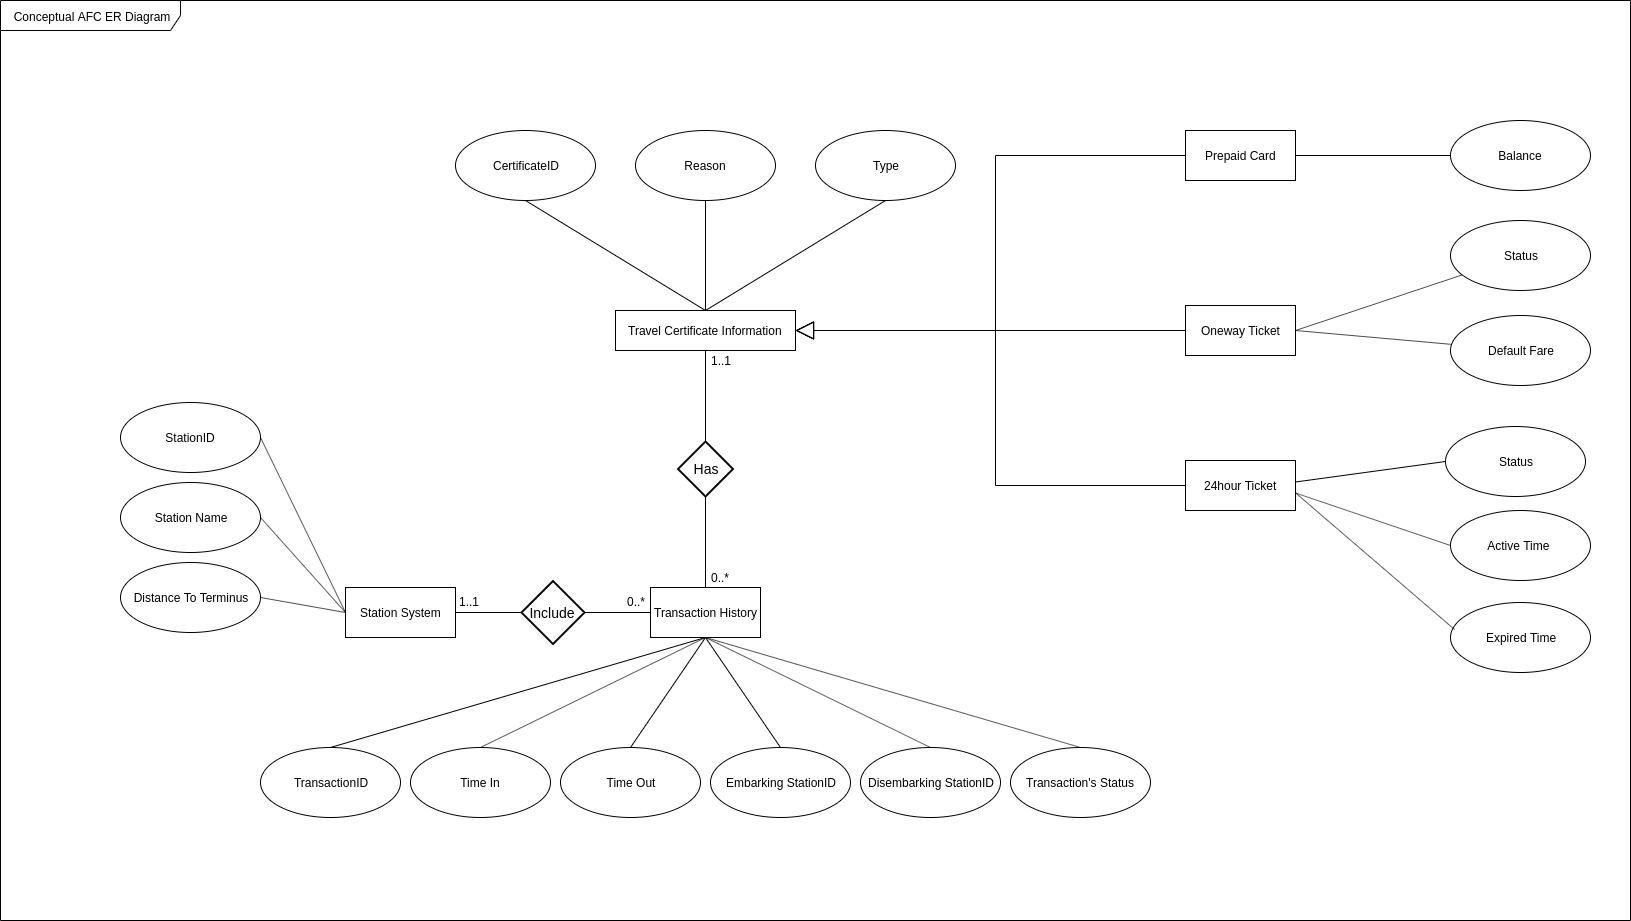

The diagram above was exported from draw.io. Its source (the exported page's mxGraphModel, read from the mxfile embedded in the PNG):
<mxGraphModel dx="2204" dy="545" grid="1" gridSize="10" guides="1" tooltips="1" connect="1" arrows="1" fold="1" page="1" pageScale="1" pageWidth="1169" pageHeight="827" math="0" shadow="0">
  <root>
    <mxCell id="0" />
    <mxCell id="1" parent="0" />
    <mxCell id="9WDU5_tVH0Kmsjpy-VmY-76" value="&lt;span class=&quot;fontstyle0&quot;&gt;Conceptual AFC ER Diagram&lt;br&gt;&lt;/span&gt;" style="shape=umlFrame;whiteSpace=wrap;html=1;width=180;height=30;" parent="1" vertex="1">
      <mxGeometry x="-455" y="10" width="1630" height="920" as="geometry" />
    </mxCell>
    <mxCell id="9WDU5_tVH0Kmsjpy-VmY-21" style="edgeStyle=orthogonalEdgeStyle;rounded=0;orthogonalLoop=1;jettySize=auto;html=1;exitX=0.5;exitY=1;exitDx=0;exitDy=0;entryX=0.5;entryY=0;entryDx=0;entryDy=0;endArrow=none;endFill=0;strokeColor=#000000;" parent="1" source="9WDU5_tVH0Kmsjpy-VmY-58" target="9WDU5_tVH0Kmsjpy-VmY-20" edge="1">
      <mxGeometry relative="1" as="geometry" />
    </mxCell>
    <mxCell id="9WDU5_tVH0Kmsjpy-VmY-73" value="0..*" style="text;html=1;resizable=0;points=[];align=center;verticalAlign=middle;labelBackgroundColor=#ffffff;" parent="9WDU5_tVH0Kmsjpy-VmY-21" vertex="1" connectable="0">
      <mxGeometry x="0.7636" y="1" relative="1" as="geometry">
        <mxPoint x="13" as="offset" />
      </mxGeometry>
    </mxCell>
    <mxCell id="9WDU5_tVH0Kmsjpy-VmY-35" style="edgeStyle=none;rounded=0;orthogonalLoop=1;jettySize=auto;html=1;exitX=0.5;exitY=0;exitDx=0;exitDy=0;startArrow=none;startFill=0;endArrow=none;endFill=0;strokeColor=#000000;" parent="1" source="9WDU5_tVH0Kmsjpy-VmY-15" target="9WDU5_tVH0Kmsjpy-VmY-33" edge="1">
      <mxGeometry relative="1" as="geometry" />
    </mxCell>
    <mxCell id="9WDU5_tVH0Kmsjpy-VmY-15" value="Travel Certificate Information" style="html=1;" parent="1" vertex="1">
      <mxGeometry x="160" y="320" width="180" height="40" as="geometry" />
    </mxCell>
    <mxCell id="9WDU5_tVH0Kmsjpy-VmY-44" style="edgeStyle=none;rounded=0;orthogonalLoop=1;jettySize=auto;html=1;exitX=0.5;exitY=1;exitDx=0;exitDy=0;entryX=0.5;entryY=0;entryDx=0;entryDy=0;startArrow=none;startFill=0;endArrow=none;endFill=0;strokeColor=#000000;" parent="1" source="9WDU5_tVH0Kmsjpy-VmY-20" target="9WDU5_tVH0Kmsjpy-VmY-38" edge="1">
      <mxGeometry relative="1" as="geometry" />
    </mxCell>
    <mxCell id="9WDU5_tVH0Kmsjpy-VmY-45" style="edgeStyle=none;rounded=0;orthogonalLoop=1;jettySize=auto;html=1;exitX=0.5;exitY=1;exitDx=0;exitDy=0;entryX=0.5;entryY=0;entryDx=0;entryDy=0;startArrow=none;startFill=0;endArrow=none;endFill=0;strokeColor=#000000;" parent="1" source="9WDU5_tVH0Kmsjpy-VmY-20" target="9WDU5_tVH0Kmsjpy-VmY-39" edge="1">
      <mxGeometry relative="1" as="geometry" />
    </mxCell>
    <mxCell id="9WDU5_tVH0Kmsjpy-VmY-46" style="edgeStyle=none;rounded=0;orthogonalLoop=1;jettySize=auto;html=1;exitX=0.5;exitY=1;exitDx=0;exitDy=0;entryX=0.5;entryY=0;entryDx=0;entryDy=0;startArrow=none;startFill=0;endArrow=none;endFill=0;strokeColor=#000000;" parent="1" source="9WDU5_tVH0Kmsjpy-VmY-20" target="9WDU5_tVH0Kmsjpy-VmY-40" edge="1">
      <mxGeometry relative="1" as="geometry" />
    </mxCell>
    <mxCell id="9WDU5_tVH0Kmsjpy-VmY-47" style="edgeStyle=none;rounded=0;orthogonalLoop=1;jettySize=auto;html=1;exitX=0.5;exitY=1;exitDx=0;exitDy=0;entryX=0.5;entryY=0;entryDx=0;entryDy=0;startArrow=none;startFill=0;endArrow=none;endFill=0;strokeColor=#000000;" parent="1" source="9WDU5_tVH0Kmsjpy-VmY-20" target="9WDU5_tVH0Kmsjpy-VmY-41" edge="1">
      <mxGeometry relative="1" as="geometry" />
    </mxCell>
    <mxCell id="9WDU5_tVH0Kmsjpy-VmY-48" style="edgeStyle=none;rounded=0;orthogonalLoop=1;jettySize=auto;html=1;exitX=0.5;exitY=1;exitDx=0;exitDy=0;entryX=0.5;entryY=0;entryDx=0;entryDy=0;startArrow=none;startFill=0;endArrow=none;endFill=0;strokeColor=#000000;" parent="1" source="9WDU5_tVH0Kmsjpy-VmY-20" target="9WDU5_tVH0Kmsjpy-VmY-42" edge="1">
      <mxGeometry relative="1" as="geometry" />
    </mxCell>
    <mxCell id="9WDU5_tVH0Kmsjpy-VmY-49" style="edgeStyle=none;rounded=0;orthogonalLoop=1;jettySize=auto;html=1;exitX=0.5;exitY=1;exitDx=0;exitDy=0;entryX=0.5;entryY=0;entryDx=0;entryDy=0;startArrow=none;startFill=0;endArrow=none;endFill=0;strokeColor=#000000;" parent="1" source="9WDU5_tVH0Kmsjpy-VmY-20" target="9WDU5_tVH0Kmsjpy-VmY-43" edge="1">
      <mxGeometry relative="1" as="geometry" />
    </mxCell>
    <mxCell id="9WDU5_tVH0Kmsjpy-VmY-20" value="Transaction History" style="html=1;" parent="1" vertex="1">
      <mxGeometry x="195" y="597" width="110" height="50" as="geometry" />
    </mxCell>
    <mxCell id="9WDU5_tVH0Kmsjpy-VmY-50" style="edgeStyle=orthogonalEdgeStyle;rounded=0;orthogonalLoop=1;jettySize=auto;html=1;exitX=0;exitY=0.5;exitDx=0;exitDy=0;entryX=1;entryY=0.5;entryDx=0;entryDy=0;startArrow=none;startFill=0;endArrow=block;endFill=0;strokeColor=#000000;endSize=16;" parent="1" source="9WDU5_tVH0Kmsjpy-VmY-22" target="9WDU5_tVH0Kmsjpy-VmY-15" edge="1">
      <mxGeometry relative="1" as="geometry" />
    </mxCell>
    <mxCell id="kaxGdYkLXSey3qa5f71B-2" style="edgeStyle=orthogonalEdgeStyle;rounded=0;orthogonalLoop=1;jettySize=auto;html=1;exitX=1;exitY=0.5;exitDx=0;exitDy=0;entryX=0;entryY=0.5;entryDx=0;entryDy=0;endArrow=none;endFill=0;" parent="1" source="9WDU5_tVH0Kmsjpy-VmY-22" target="kaxGdYkLXSey3qa5f71B-1" edge="1">
      <mxGeometry relative="1" as="geometry" />
    </mxCell>
    <mxCell id="9WDU5_tVH0Kmsjpy-VmY-22" value="Prepaid Card" style="html=1;" parent="1" vertex="1">
      <mxGeometry x="730" y="140" width="110" height="50" as="geometry" />
    </mxCell>
    <mxCell id="9WDU5_tVH0Kmsjpy-VmY-30" style="rounded=0;orthogonalLoop=1;jettySize=auto;html=1;exitX=1;exitY=0.5;exitDx=0;exitDy=0;startArrow=none;startFill=0;endArrow=none;endFill=0;strokeColor=#000000;" parent="1" source="9WDU5_tVH0Kmsjpy-VmY-23" target="9WDU5_tVH0Kmsjpy-VmY-26" edge="1">
      <mxGeometry relative="1" as="geometry" />
    </mxCell>
    <mxCell id="9WDU5_tVH0Kmsjpy-VmY-31" style="rounded=0;orthogonalLoop=1;jettySize=auto;html=1;exitX=1;exitY=0.5;exitDx=0;exitDy=0;startArrow=none;startFill=0;endArrow=none;endFill=0;strokeColor=#000000;" parent="1" source="9WDU5_tVH0Kmsjpy-VmY-23" target="9WDU5_tVH0Kmsjpy-VmY-27" edge="1">
      <mxGeometry relative="1" as="geometry" />
    </mxCell>
    <mxCell id="9WDU5_tVH0Kmsjpy-VmY-51" style="edgeStyle=orthogonalEdgeStyle;rounded=0;orthogonalLoop=1;jettySize=auto;html=1;exitX=0;exitY=0.5;exitDx=0;exitDy=0;startArrow=none;startFill=0;endArrow=block;endFill=0;strokeColor=#000000;endSize=16;" parent="1" source="9WDU5_tVH0Kmsjpy-VmY-23" edge="1">
      <mxGeometry relative="1" as="geometry">
        <mxPoint x="340" y="340" as="targetPoint" />
      </mxGeometry>
    </mxCell>
    <mxCell id="9WDU5_tVH0Kmsjpy-VmY-23" value="Oneway Ticket" style="html=1;" parent="1" vertex="1">
      <mxGeometry x="730" y="315" width="110" height="50" as="geometry" />
    </mxCell>
    <mxCell id="9WDU5_tVH0Kmsjpy-VmY-52" style="edgeStyle=orthogonalEdgeStyle;rounded=0;orthogonalLoop=1;jettySize=auto;html=1;exitX=0;exitY=0.5;exitDx=0;exitDy=0;entryX=1;entryY=0.5;entryDx=0;entryDy=0;startArrow=none;startFill=0;endArrow=block;endFill=0;strokeColor=#000000;endSize=16;" parent="1" source="9WDU5_tVH0Kmsjpy-VmY-24" target="9WDU5_tVH0Kmsjpy-VmY-15" edge="1">
      <mxGeometry relative="1" as="geometry" />
    </mxCell>
    <mxCell id="9WDU5_tVH0Kmsjpy-VmY-24" value="24hour Ticket" style="html=1;" parent="1" vertex="1">
      <mxGeometry x="730" y="470" width="110" height="50" as="geometry" />
    </mxCell>
    <mxCell id="9WDU5_tVH0Kmsjpy-VmY-26" value="Status" style="ellipse;whiteSpace=wrap;html=1;" parent="1" vertex="1">
      <mxGeometry x="995" y="230" width="140" height="70" as="geometry" />
    </mxCell>
    <mxCell id="9WDU5_tVH0Kmsjpy-VmY-27" value="Default Fare" style="ellipse;whiteSpace=wrap;html=1;" parent="1" vertex="1">
      <mxGeometry x="995" y="325" width="140" height="70" as="geometry" />
    </mxCell>
    <mxCell id="9WDU5_tVH0Kmsjpy-VmY-36" style="edgeStyle=none;rounded=0;orthogonalLoop=1;jettySize=auto;html=1;exitX=0.5;exitY=1;exitDx=0;exitDy=0;entryX=0.5;entryY=0;entryDx=0;entryDy=0;startArrow=none;startFill=0;endArrow=none;endFill=0;strokeColor=#000000;" parent="1" source="9WDU5_tVH0Kmsjpy-VmY-32" target="9WDU5_tVH0Kmsjpy-VmY-15" edge="1">
      <mxGeometry relative="1" as="geometry" />
    </mxCell>
    <mxCell id="9WDU5_tVH0Kmsjpy-VmY-32" value="CertificateID" style="ellipse;whiteSpace=wrap;html=1;" parent="1" vertex="1">
      <mxGeometry y="140" width="140" height="70" as="geometry" />
    </mxCell>
    <mxCell id="9WDU5_tVH0Kmsjpy-VmY-33" value="Reason" style="ellipse;whiteSpace=wrap;html=1;" parent="1" vertex="1">
      <mxGeometry x="180" y="140" width="140" height="70" as="geometry" />
    </mxCell>
    <mxCell id="9WDU5_tVH0Kmsjpy-VmY-37" style="edgeStyle=none;rounded=0;orthogonalLoop=1;jettySize=auto;html=1;exitX=0.5;exitY=1;exitDx=0;exitDy=0;startArrow=none;startFill=0;endArrow=none;endFill=0;strokeColor=#000000;" parent="1" source="9WDU5_tVH0Kmsjpy-VmY-34" edge="1">
      <mxGeometry relative="1" as="geometry">
        <mxPoint x="250" y="320" as="targetPoint" />
      </mxGeometry>
    </mxCell>
    <mxCell id="9WDU5_tVH0Kmsjpy-VmY-34" value="Type" style="ellipse;whiteSpace=wrap;html=1;" parent="1" vertex="1">
      <mxGeometry x="360" y="140" width="140" height="70" as="geometry" />
    </mxCell>
    <mxCell id="9WDU5_tVH0Kmsjpy-VmY-38" value="TransactionID" style="ellipse;whiteSpace=wrap;html=1;" parent="1" vertex="1">
      <mxGeometry x="-195" y="757" width="140" height="70" as="geometry" />
    </mxCell>
    <mxCell id="9WDU5_tVH0Kmsjpy-VmY-39" value="Time In" style="ellipse;whiteSpace=wrap;html=1;" parent="1" vertex="1">
      <mxGeometry x="-45" y="757" width="140" height="70" as="geometry" />
    </mxCell>
    <mxCell id="9WDU5_tVH0Kmsjpy-VmY-40" value="Time Out" style="ellipse;whiteSpace=wrap;html=1;" parent="1" vertex="1">
      <mxGeometry x="105" y="757" width="140" height="70" as="geometry" />
    </mxCell>
    <mxCell id="9WDU5_tVH0Kmsjpy-VmY-41" value="Embarking StationID" style="ellipse;whiteSpace=wrap;html=1;" parent="1" vertex="1">
      <mxGeometry x="255" y="757" width="140" height="70" as="geometry" />
    </mxCell>
    <mxCell id="9WDU5_tVH0Kmsjpy-VmY-42" value="Disembarking StationID" style="ellipse;whiteSpace=wrap;html=1;" parent="1" vertex="1">
      <mxGeometry x="405" y="757" width="140" height="70" as="geometry" />
    </mxCell>
    <mxCell id="9WDU5_tVH0Kmsjpy-VmY-43" value="Transaction's Status&lt;br&gt;" style="ellipse;whiteSpace=wrap;html=1;" parent="1" vertex="1">
      <mxGeometry x="555" y="757" width="140" height="70" as="geometry" />
    </mxCell>
    <mxCell id="9WDU5_tVH0Kmsjpy-VmY-65" style="edgeStyle=orthogonalEdgeStyle;rounded=0;orthogonalLoop=1;jettySize=auto;html=1;exitX=1;exitY=0.5;exitDx=0;exitDy=0;entryX=0;entryY=0.5;entryDx=0;entryDy=0;startArrow=none;startFill=0;endArrow=none;endFill=0;endSize=16;strokeColor=#000000;strokeWidth=1;" parent="1" source="9WDU5_tVH0Kmsjpy-VmY-54" target="9WDU5_tVH0Kmsjpy-VmY-64" edge="1">
      <mxGeometry relative="1" as="geometry" />
    </mxCell>
    <mxCell id="9WDU5_tVH0Kmsjpy-VmY-69" style="edgeStyle=none;rounded=0;orthogonalLoop=1;jettySize=auto;html=1;exitX=0;exitY=0.5;exitDx=0;exitDy=0;entryX=1;entryY=0.5;entryDx=0;entryDy=0;startArrow=none;startFill=0;endArrow=none;endFill=0;endSize=16;strokeColor=#000000;strokeWidth=1;" parent="1" source="9WDU5_tVH0Kmsjpy-VmY-54" target="9WDU5_tVH0Kmsjpy-VmY-56" edge="1">
      <mxGeometry relative="1" as="geometry" />
    </mxCell>
    <mxCell id="9WDU5_tVH0Kmsjpy-VmY-70" style="edgeStyle=none;rounded=0;orthogonalLoop=1;jettySize=auto;html=1;exitX=0;exitY=0.5;exitDx=0;exitDy=0;entryX=1;entryY=0.5;entryDx=0;entryDy=0;startArrow=none;startFill=0;endArrow=none;endFill=0;endSize=16;strokeColor=#000000;strokeWidth=1;" parent="1" source="9WDU5_tVH0Kmsjpy-VmY-54" target="9WDU5_tVH0Kmsjpy-VmY-57" edge="1">
      <mxGeometry relative="1" as="geometry" />
    </mxCell>
    <mxCell id="9WDU5_tVH0Kmsjpy-VmY-54" value="Station System" style="html=1;" parent="1" vertex="1">
      <mxGeometry x="-110" y="597" width="110" height="50" as="geometry" />
    </mxCell>
    <mxCell id="9WDU5_tVH0Kmsjpy-VmY-67" style="rounded=0;orthogonalLoop=1;jettySize=auto;html=1;exitX=1;exitY=0.5;exitDx=0;exitDy=0;entryX=0;entryY=0.5;entryDx=0;entryDy=0;startArrow=none;startFill=0;endArrow=none;endFill=0;endSize=16;strokeColor=#000000;strokeWidth=1;" parent="1" source="9WDU5_tVH0Kmsjpy-VmY-55" target="9WDU5_tVH0Kmsjpy-VmY-54" edge="1">
      <mxGeometry relative="1" as="geometry" />
    </mxCell>
    <mxCell id="9WDU5_tVH0Kmsjpy-VmY-55" value="StationID" style="ellipse;whiteSpace=wrap;html=1;" parent="1" vertex="1">
      <mxGeometry x="-335" y="412" width="140" height="70" as="geometry" />
    </mxCell>
    <mxCell id="9WDU5_tVH0Kmsjpy-VmY-56" value="Station Name" style="ellipse;whiteSpace=wrap;html=1;" parent="1" vertex="1">
      <mxGeometry x="-335" y="492" width="140" height="70" as="geometry" />
    </mxCell>
    <mxCell id="9WDU5_tVH0Kmsjpy-VmY-57" value="Distance To Terminus" style="ellipse;whiteSpace=wrap;html=1;" parent="1" vertex="1">
      <mxGeometry x="-335" y="572" width="140" height="70" as="geometry" />
    </mxCell>
    <mxCell id="9WDU5_tVH0Kmsjpy-VmY-58" value="Has" style="shape=rhombus;strokeWidth=2;fontSize=17;perimeter=rhombusPerimeter;whiteSpace=wrap;html=1;align=center;fontSize=14;" parent="1" vertex="1">
      <mxGeometry x="222.5" y="451" width="55" height="55" as="geometry" />
    </mxCell>
    <mxCell id="9WDU5_tVH0Kmsjpy-VmY-59" style="edgeStyle=orthogonalEdgeStyle;rounded=0;orthogonalLoop=1;jettySize=auto;html=1;exitX=0.5;exitY=1;exitDx=0;exitDy=0;entryX=0.5;entryY=0;entryDx=0;entryDy=0;endArrow=none;endFill=0;strokeColor=#000000;" parent="1" source="9WDU5_tVH0Kmsjpy-VmY-15" target="9WDU5_tVH0Kmsjpy-VmY-58" edge="1">
      <mxGeometry relative="1" as="geometry">
        <mxPoint x="250" y="487" as="sourcePoint" />
        <mxPoint x="250" y="597" as="targetPoint" />
      </mxGeometry>
    </mxCell>
    <mxCell id="9WDU5_tVH0Kmsjpy-VmY-71" value="1..1" style="text;html=1;resizable=0;points=[];align=center;verticalAlign=middle;labelBackgroundColor=#ffffff;" parent="9WDU5_tVH0Kmsjpy-VmY-59" vertex="1" connectable="0">
      <mxGeometry x="-0.7451" y="-2" relative="1" as="geometry">
        <mxPoint x="17" y="-3" as="offset" />
      </mxGeometry>
    </mxCell>
    <mxCell id="9WDU5_tVH0Kmsjpy-VmY-74" value="0..*" style="text;html=1;resizable=0;points=[];align=center;verticalAlign=middle;labelBackgroundColor=#ffffff;" parent="9WDU5_tVH0Kmsjpy-VmY-59" vertex="1" connectable="0">
      <mxGeometry x="-0.7451" y="-2" relative="1" as="geometry">
        <mxPoint x="-68" y="238" as="offset" />
      </mxGeometry>
    </mxCell>
    <mxCell id="9WDU5_tVH0Kmsjpy-VmY-75" value="1..1" style="text;html=1;resizable=0;points=[];align=center;verticalAlign=middle;labelBackgroundColor=#ffffff;" parent="9WDU5_tVH0Kmsjpy-VmY-59" vertex="1" connectable="0">
      <mxGeometry x="-0.7451" y="-2" relative="1" as="geometry">
        <mxPoint x="-235" y="238" as="offset" />
      </mxGeometry>
    </mxCell>
    <mxCell id="9WDU5_tVH0Kmsjpy-VmY-66" style="edgeStyle=orthogonalEdgeStyle;rounded=0;orthogonalLoop=1;jettySize=auto;html=1;exitX=1;exitY=0.5;exitDx=0;exitDy=0;entryX=0;entryY=0.5;entryDx=0;entryDy=0;startArrow=none;startFill=0;endArrow=none;endFill=0;endSize=16;strokeColor=#000000;strokeWidth=1;" parent="1" source="9WDU5_tVH0Kmsjpy-VmY-64" target="9WDU5_tVH0Kmsjpy-VmY-20" edge="1">
      <mxGeometry relative="1" as="geometry" />
    </mxCell>
    <mxCell id="9WDU5_tVH0Kmsjpy-VmY-64" value="Include" style="shape=rhombus;strokeWidth=2;fontSize=17;perimeter=rhombusPerimeter;whiteSpace=wrap;html=1;align=center;fontSize=14;" parent="1" vertex="1">
      <mxGeometry x="66" y="590.5" width="63" height="63" as="geometry" />
    </mxCell>
    <mxCell id="53a0ERz882PGDiZ0Y2IB-1" value="Active Time&amp;nbsp;" style="ellipse;whiteSpace=wrap;html=1;" parent="1" vertex="1">
      <mxGeometry x="995" y="520" width="140" height="70" as="geometry" />
    </mxCell>
    <mxCell id="53a0ERz882PGDiZ0Y2IB-2" value="Expired Time" style="ellipse;whiteSpace=wrap;html=1;" parent="1" vertex="1">
      <mxGeometry x="995" y="612" width="140" height="70" as="geometry" />
    </mxCell>
    <mxCell id="53a0ERz882PGDiZ0Y2IB-3" style="rounded=0;orthogonalLoop=1;jettySize=auto;html=1;startArrow=none;startFill=0;endArrow=none;endFill=0;strokeColor=#000000;entryX=0;entryY=0.5;entryDx=0;entryDy=0;" parent="1" edge="1" target="53a0ERz882PGDiZ0Y2IB-1">
      <mxGeometry relative="1" as="geometry">
        <mxPoint x="840" y="502.5" as="sourcePoint" />
        <mxPoint x="994.7564793963629" y="487.414506867879" as="targetPoint" />
      </mxGeometry>
    </mxCell>
    <mxCell id="53a0ERz882PGDiZ0Y2IB-4" style="rounded=0;orthogonalLoop=1;jettySize=auto;html=1;startArrow=none;startFill=0;endArrow=none;endFill=0;strokeColor=#000000;entryX=0.029;entryY=0.386;entryDx=0;entryDy=0;entryPerimeter=0;exitX=1;exitY=0.647;exitDx=0;exitDy=0;exitPerimeter=0;" parent="1" source="9WDU5_tVH0Kmsjpy-VmY-24" target="53a0ERz882PGDiZ0Y2IB-2" edge="1">
      <mxGeometry relative="1" as="geometry">
        <mxPoint x="850" y="502.3554946962165" as="sourcePoint" />
        <mxPoint x="1004.7564793963629" y="494.914506867879" as="targetPoint" />
      </mxGeometry>
    </mxCell>
    <mxCell id="kaxGdYkLXSey3qa5f71B-1" value="Balance" style="ellipse;whiteSpace=wrap;html=1;" parent="1" vertex="1">
      <mxGeometry x="995" y="130" width="140" height="70" as="geometry" />
    </mxCell>
    <mxCell id="m0bcS1hVD1iGKM9QOLlv-1" value="Status" style="ellipse;whiteSpace=wrap;html=1;" vertex="1" parent="1">
      <mxGeometry x="990" y="436" width="140" height="70" as="geometry" />
    </mxCell>
    <mxCell id="m0bcS1hVD1iGKM9QOLlv-2" style="rounded=0;orthogonalLoop=1;jettySize=auto;html=1;exitX=1;exitY=0.5;exitDx=0;exitDy=0;startArrow=none;startFill=0;endArrow=none;endFill=0;strokeColor=#000000;entryX=0;entryY=0.5;entryDx=0;entryDy=0;" edge="1" parent="1" target="m0bcS1hVD1iGKM9QOLlv-1">
      <mxGeometry relative="1" as="geometry">
        <mxPoint x="840" y="491.5" as="sourcePoint" />
        <mxPoint x="1006.7564793963415" y="435.9145068678861" as="targetPoint" />
      </mxGeometry>
    </mxCell>
  </root>
</mxGraphModel>